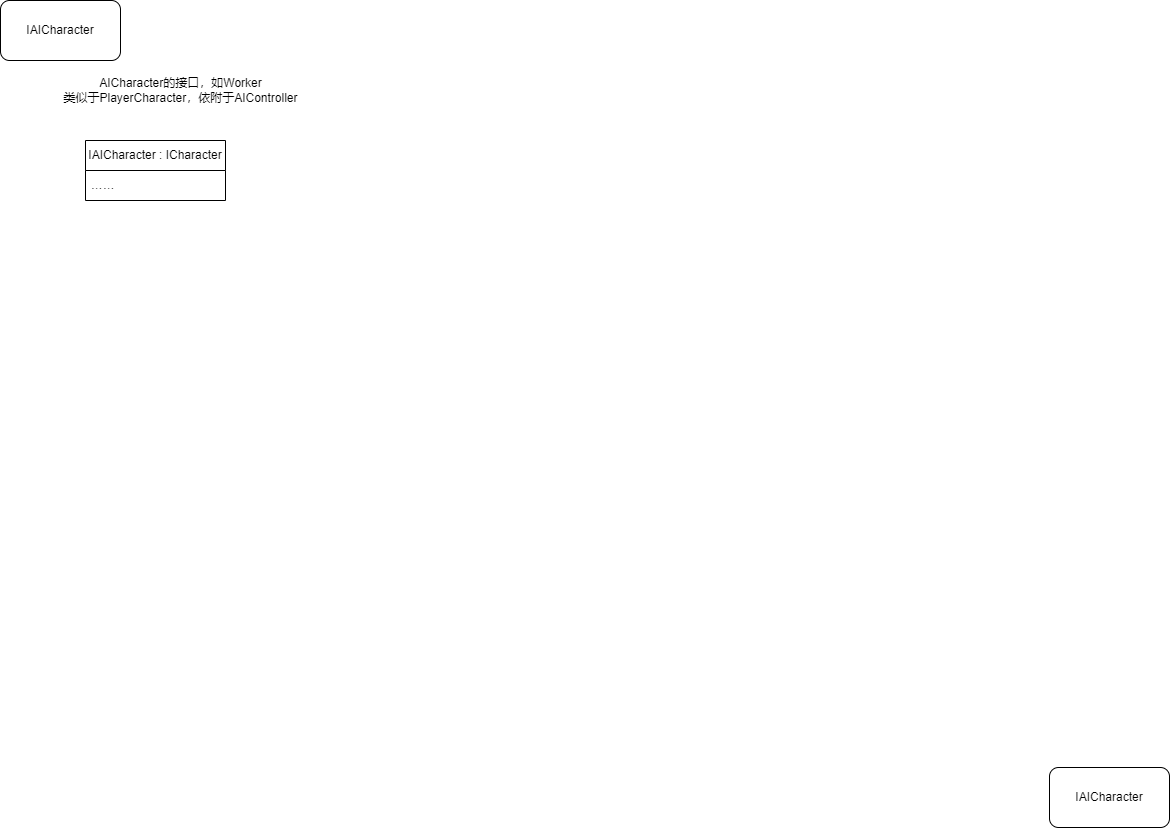

The diagram above was exported from draw.io. Its source (the exported page's mxGraphModel, read from the mxfile embedded in the PNG):
<mxGraphModel dx="646" dy="611" grid="1" gridSize="10" guides="1" tooltips="1" connect="1" arrows="1" fold="1" page="1" pageScale="1" pageWidth="1169" pageHeight="827" math="0" shadow="0">
  <root>
    <mxCell id="0" />
    <mxCell id="1" parent="0" />
    <mxCell id="2" value="IAICharacter" style="rounded=1;whiteSpace=wrap;html=1;" parent="1" vertex="1">
      <mxGeometry width="120" height="60" as="geometry" />
    </mxCell>
    <mxCell id="3" value="IAICharacter" style="rounded=1;whiteSpace=wrap;html=1;" parent="1" vertex="1">
      <mxGeometry x="1049" y="767" width="120" height="60" as="geometry" />
    </mxCell>
    <mxCell id="5" value="AICharacter的接口，如Worker&lt;br&gt;类似于PlayerCharacter，依附于AIController" style="text;html=1;align=center;verticalAlign=middle;resizable=0;points=[];autosize=1;strokeColor=none;fillColor=none;" parent="1" vertex="1">
      <mxGeometry x="50" y="70" width="260" height="40" as="geometry" />
    </mxCell>
    <mxCell id="6" value="IAICharacter : ICharacter" style="swimlane;fontStyle=0;childLayout=stackLayout;horizontal=1;startSize=30;horizontalStack=0;resizeParent=1;resizeParentMax=0;resizeLast=0;collapsible=1;marginBottom=0;whiteSpace=wrap;html=1;" parent="1" vertex="1">
      <mxGeometry x="85" y="140" width="140" height="60" as="geometry" />
    </mxCell>
    <mxCell id="7" value="……" style="text;strokeColor=none;fillColor=none;align=left;verticalAlign=middle;spacingLeft=4;spacingRight=4;overflow=hidden;points=[[0,0.5],[1,0.5]];portConstraint=eastwest;rotatable=0;whiteSpace=wrap;html=1;" parent="6" vertex="1">
      <mxGeometry y="30" width="140" height="30" as="geometry" />
    </mxCell>
  </root>
</mxGraphModel>